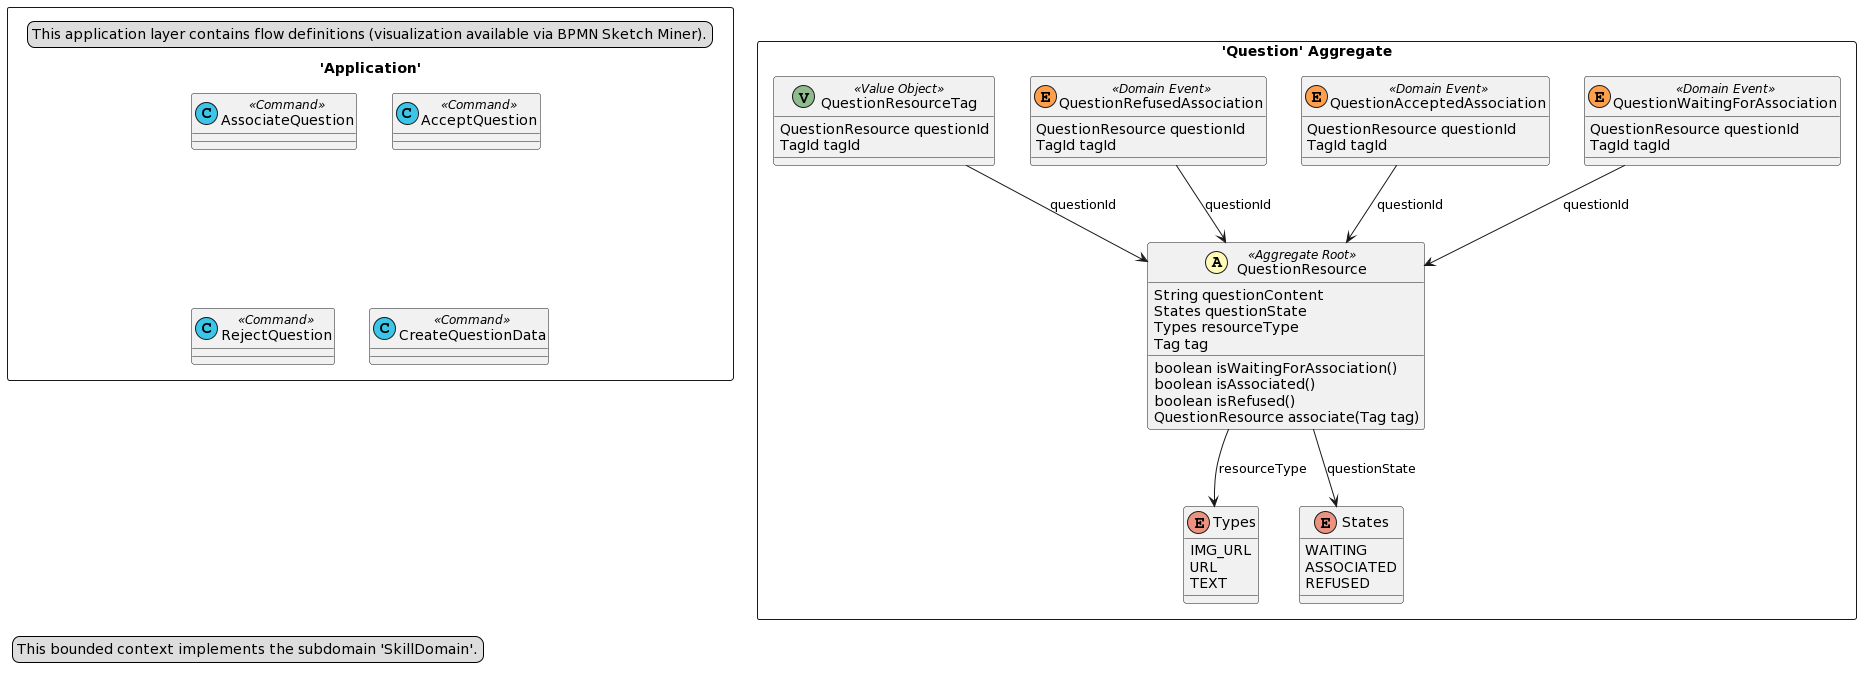

The diagram above was rendered by PlantUML. Its source (embedded in the PNG):
@startuml
skinparam componentStyle uml2

package "'Question' Aggregate" <<Rectangle>> {
	class QuestionResource <<(A,#fffab8) Aggregate Root>> {
		String questionContent
		States questionState
		Types resourceType
		Tag tag
		boolean isWaitingForAssociation()
		boolean isAssociated()
		boolean isRefused()
		QuestionResource associate(Tag tag)
	}
	enum Types {
		IMG_URL
		URL
		TEXT
	}
	enum States {
		WAITING
		ASSOCIATED
		REFUSED
	}
	class QuestionWaitingForAssociation <<(E,#ff9f4b) Domain Event>> {
		QuestionResource questionId
		TagId tagId
	}
	class QuestionAcceptedAssociation <<(E,#ff9f4b) Domain Event>> {
		QuestionResource questionId
		TagId tagId
	}
	class QuestionRefusedAssociation <<(E,#ff9f4b) Domain Event>> {
		QuestionResource questionId
		TagId tagId
	}
	class QuestionResourceTag <<(V,DarkSeaGreen) Value Object>> {
		QuestionResource questionId
		TagId tagId
	}
}
package "'Application'" <<Rectangle>> {
	legend left
		This application layer contains flow definitions (visualization available via BPMN Sketch Miner).
	end legend
	class AssociateQuestion <<(C,#3bc5e9) Command>> {
	}
	class AcceptQuestion <<(C,#3bc5e9) Command>> {
	}
	class RejectQuestion <<(C,#3bc5e9) Command>> {
	}
	class CreateQuestionData <<(C,#3bc5e9) Command>> {
	}
}
QuestionRefusedAssociation --> QuestionResource : questionId
QuestionResourceTag --> QuestionResource : questionId
QuestionResource --> Types : resourceType
QuestionResource --> States : questionState
QuestionAcceptedAssociation --> QuestionResource : questionId
QuestionWaitingForAssociation --> QuestionResource : questionId
legend left
  This bounded context implements the subdomain 'SkillDomain'.
end legend
@enduml